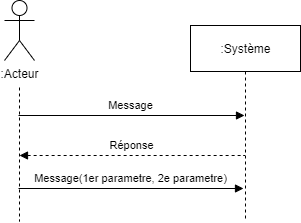

The diagram above was exported from draw.io. Its source (the exported page's mxGraphModel, read from the mxfile embedded in the PNG):
<mxGraphModel dx="469" dy="284" grid="0" gridSize="10" guides="1" tooltips="1" connect="1" arrows="1" fold="1" page="0" pageScale="1" pageWidth="1100" pageHeight="850" math="0" shadow="0">
  <root>
    <mxCell id="8NBHGJzCpszGIr22hfyo-0" />
    <mxCell id="8NBHGJzCpszGIr22hfyo-1" parent="8NBHGJzCpszGIr22hfyo-0" />
    <mxCell id="qWEQYnPdvlqcHUfhzQ5u-0" style="edgeStyle=orthogonalEdgeStyle;rounded=0;orthogonalLoop=1;jettySize=auto;html=1;dashed=1;endArrow=none;endFill=0;" edge="1" parent="8NBHGJzCpszGIr22hfyo-1">
      <mxGeometry relative="1" as="geometry">
        <mxPoint x="342" y="323" as="targetPoint" />
        <mxPoint x="342" y="189" as="sourcePoint" />
      </mxGeometry>
    </mxCell>
    <mxCell id="qWEQYnPdvlqcHUfhzQ5u-1" value=":Acteur" style="shape=umlActor;verticalLabelPosition=bottom;verticalAlign=top;html=1;" vertex="1" parent="8NBHGJzCpszGIr22hfyo-1">
      <mxGeometry x="327" y="102" width="30" height="60" as="geometry" />
    </mxCell>
    <mxCell id="qWEQYnPdvlqcHUfhzQ5u-2" style="edgeStyle=orthogonalEdgeStyle;rounded=0;orthogonalLoop=1;jettySize=auto;html=1;exitX=0.5;exitY=1;exitDx=0;exitDy=0;dashed=1;endArrow=none;endFill=0;" edge="1" parent="8NBHGJzCpszGIr22hfyo-1" source="qWEQYnPdvlqcHUfhzQ5u-3">
      <mxGeometry relative="1" as="geometry">
        <mxPoint x="568" y="323" as="targetPoint" />
      </mxGeometry>
    </mxCell>
    <mxCell id="qWEQYnPdvlqcHUfhzQ5u-3" value=":Système" style="text;html=1;align=center;verticalAlign=middle;dashed=0;fillColor=#ffffff;strokeColor=#000000;" vertex="1" parent="8NBHGJzCpszGIr22hfyo-1">
      <mxGeometry x="513" y="127" width="110" height="46" as="geometry" />
    </mxCell>
    <mxCell id="qWEQYnPdvlqcHUfhzQ5u-4" value="Message" style="endArrow=block;html=1;rounded=0;endFill=1;" edge="1" parent="8NBHGJzCpszGIr22hfyo-1">
      <mxGeometry x="-0.0074" y="10" width="50" height="50" relative="1" as="geometry">
        <mxPoint x="341" y="217" as="sourcePoint" />
        <mxPoint x="567" y="217" as="targetPoint" />
        <mxPoint as="offset" />
      </mxGeometry>
    </mxCell>
    <mxCell id="qWEQYnPdvlqcHUfhzQ5u-5" value="Réponse" style="endArrow=none;html=1;rounded=0;endFill=0;startArrow=block;startFill=1;dashed=1;" edge="1" parent="8NBHGJzCpszGIr22hfyo-1">
      <mxGeometry x="-0.0074" y="10" width="50" height="50" relative="1" as="geometry">
        <mxPoint x="342" y="257" as="sourcePoint" />
        <mxPoint x="567" y="257" as="targetPoint" />
        <mxPoint as="offset" />
      </mxGeometry>
    </mxCell>
    <mxCell id="k5OZ2z4VfpC-6ckFjuth-0" value="Message(1er parametre, 2e parametre)" style="endArrow=block;html=1;rounded=0;endFill=1;" edge="1" parent="8NBHGJzCpszGIr22hfyo-1">
      <mxGeometry x="-0.0074" y="10" width="50" height="50" relative="1" as="geometry">
        <mxPoint x="341" y="290" as="sourcePoint" />
        <mxPoint x="566" y="290" as="targetPoint" />
        <mxPoint as="offset" />
      </mxGeometry>
    </mxCell>
  </root>
</mxGraphModel>